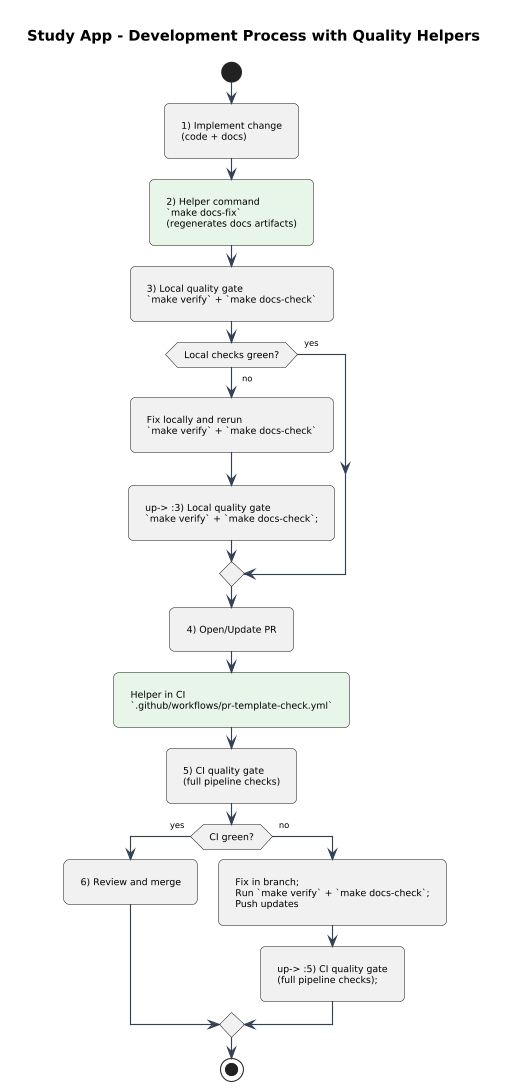

The diagram above was rendered by PlantUML. Its source (embedded in the PNG):
@startuml
' Shared PlantUML skin (injected after @startuml by scripts/regenerate_docs.py for Kroki single-file render)
skinparam shadowing false
skinparam linetype ortho
skinparam componentStyle rectangle
skinparam packageStyle rectangle
skinparam defaultFontName "Segoe UI"
skinparam defaultFontSize 9
' Moderate spacing (defaults were too tight; very large values looked empty). Tweak here only.
skinparam nodesep 20
skinparam ranksep 18
skinparam Padding 6
skinparam dpi 100
skinparam roundcorner 10
skinparam ArrowColor #334155
skinparam ArrowThickness 1.1
skinparam ArrowFontSize 8
skinparam PackageBorderColor #94a3b8
skinparam PackageBackgroundColor #F8FAFC
skinparam RectangleBorderColor #2563EB
skinparam RectangleBackgroundColor #EFF6FF
skinparam DatabaseBorderColor #EA580C
skinparam DatabaseBackgroundColor #FFF7ED
skinparam NodeBorderColor #475569
skinparam NodeBackgroundColor #F8FAFC
skinparam ActorBorderColor #059669
skinparam ActorBackgroundColor #ECFDF5
skinparam ParticipantBorderColor #2563EB
skinparam ParticipantBackgroundColor #EFF6FF
skinparam SequenceMessageAlign center
skinparam responseMessageBelowArrow true
skinparam maxMessageSize 90
skinparam ParticipantPadding 14
skinparam BoxPadding 8
title Study App - Development Process with Quality Helpers

start
:1) Implement change\n(code + docs);

#E8F5E9:2) Helper command\n`make docs-fix`\n(regenerates docs artifacts);

:3) Local quality gate\n`make verify` + `make docs-check`;

if (Local checks green?) then (yes)
else (no)
  :Fix locally and rerun\n`make verify` + `make docs-check`;
  -up-> :3) Local quality gate\n`make verify` + `make docs-check`;
endif

:4) Open/Update PR;
#E8F5E9:Helper in CI\n`.github/workflows/pr-template-check.yml`;

:5) CI quality gate\n(full pipeline checks);

if (CI green?) then (yes)
  :6) Review and merge;
else (no)
  :Fix in branch;\nRun `make verify` + `make docs-check`;\nPush updates;
  -up-> :5) CI quality gate\n(full pipeline checks);
endif

stop

@enduml